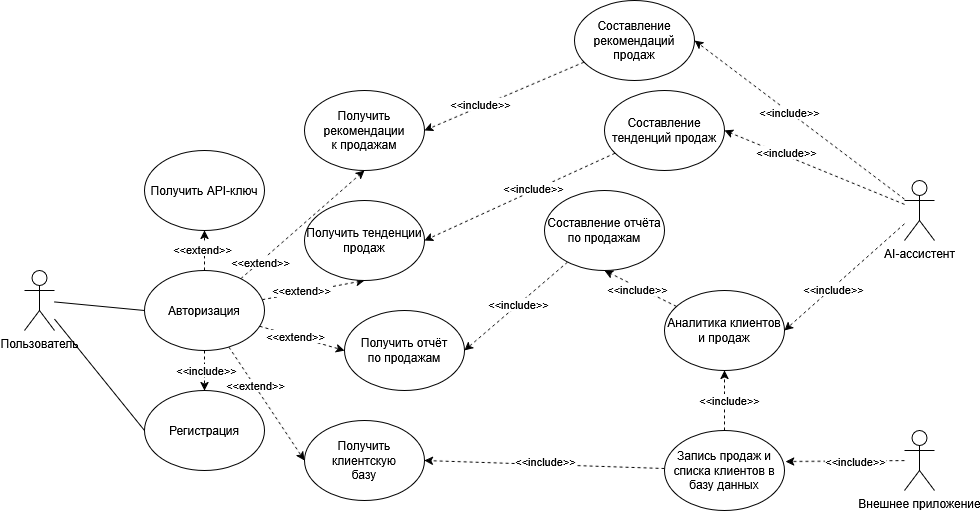

The diagram above was exported from draw.io. Its source (the exported page's mxGraphModel, read from the mxfile embedded in the PNG):
<mxGraphModel dx="1426" dy="1956" grid="1" gridSize="10" guides="1" tooltips="1" connect="1" arrows="1" fold="1" page="1" pageScale="1" pageWidth="827" pageHeight="1169" math="0" shadow="0">
  <root>
    <mxCell id="0" />
    <mxCell id="1" parent="0" />
    <mxCell id="gNezYPlfDcPY40IgByCp-1" parent="1" style="shape=umlActor;verticalLabelPosition=bottom;verticalAlign=top;html=1;outlineConnect=0;" value="Пользователь" vertex="1">
      <mxGeometry height="60" width="30" x="80" y="240" as="geometry" />
    </mxCell>
    <mxCell id="gNezYPlfDcPY40IgByCp-4" parent="1" style="ellipse;whiteSpace=wrap;html=1;" value="Регистрация" vertex="1">
      <mxGeometry height="80" width="120" x="200" y="360" as="geometry" />
    </mxCell>
    <mxCell id="8k6qGr2nXKa-lOxv9-Gi-1" edge="1" parent="1" source="gNezYPlfDcPY40IgByCp-5" style="edgeStyle=orthogonalEdgeStyle;rounded=0;orthogonalLoop=1;jettySize=auto;html=1;entryX=0.5;entryY=0;entryDx=0;entryDy=0;dashed=1;" target="gNezYPlfDcPY40IgByCp-4">
      <mxGeometry relative="1" as="geometry" />
    </mxCell>
    <mxCell id="8k6qGr2nXKa-lOxv9-Gi-2" connectable="0" parent="8k6qGr2nXKa-lOxv9-Gi-1" style="edgeLabel;html=1;align=center;verticalAlign=middle;resizable=0;points=[];" value="&amp;lt;&amp;lt;include&amp;gt;&amp;gt;" vertex="1">
      <mxGeometry relative="1" x="-0.05" y="1" as="geometry">
        <mxPoint as="offset" />
      </mxGeometry>
    </mxCell>
    <mxCell id="8k6qGr2nXKa-lOxv9-Gi-4" edge="1" parent="1" source="gNezYPlfDcPY40IgByCp-5" style="rounded=0;orthogonalLoop=1;jettySize=auto;html=1;entryX=0.5;entryY=1;entryDx=0;entryDy=0;dashed=1;" target="gNezYPlfDcPY40IgByCp-9">
      <mxGeometry relative="1" as="geometry" />
    </mxCell>
    <mxCell id="8k6qGr2nXKa-lOxv9-Gi-9" connectable="0" parent="8k6qGr2nXKa-lOxv9-Gi-4" style="edgeLabel;html=1;align=center;verticalAlign=middle;resizable=0;points=[];" value="&amp;lt;&amp;lt;extend&amp;gt;&amp;gt;" vertex="1">
      <mxGeometry relative="1" x="0.1" y="3" as="geometry">
        <mxPoint as="offset" />
      </mxGeometry>
    </mxCell>
    <mxCell id="8k6qGr2nXKa-lOxv9-Gi-5" edge="1" parent="1" source="gNezYPlfDcPY40IgByCp-5" style="rounded=0;orthogonalLoop=1;jettySize=auto;html=1;entryX=0.5;entryY=1;entryDx=0;entryDy=0;dashed=1;" target="gNezYPlfDcPY40IgByCp-17">
      <mxGeometry relative="1" as="geometry" />
    </mxCell>
    <mxCell id="8k6qGr2nXKa-lOxv9-Gi-10" connectable="0" parent="8k6qGr2nXKa-lOxv9-Gi-5" style="edgeLabel;html=1;align=center;verticalAlign=middle;resizable=0;points=[];" value="&amp;lt;&amp;lt;extend&amp;gt;&amp;gt;" vertex="1">
      <mxGeometry relative="1" x="-0.6823" as="geometry">
        <mxPoint as="offset" />
      </mxGeometry>
    </mxCell>
    <mxCell id="8k6qGr2nXKa-lOxv9-Gi-6" edge="1" parent="1" source="gNezYPlfDcPY40IgByCp-5" style="rounded=0;orthogonalLoop=1;jettySize=auto;html=1;entryX=0.5;entryY=1;entryDx=0;entryDy=0;dashed=1;" target="gNezYPlfDcPY40IgByCp-10">
      <mxGeometry relative="1" as="geometry" />
    </mxCell>
    <mxCell id="8k6qGr2nXKa-lOxv9-Gi-11" connectable="0" parent="8k6qGr2nXKa-lOxv9-Gi-6" style="edgeLabel;html=1;align=center;verticalAlign=middle;resizable=0;points=[];" value="&amp;lt;&amp;lt;extend&amp;gt;&amp;gt;" vertex="1">
      <mxGeometry relative="1" x="-0.226" y="2" as="geometry">
        <mxPoint as="offset" />
      </mxGeometry>
    </mxCell>
    <mxCell id="8k6qGr2nXKa-lOxv9-Gi-7" edge="1" parent="1" source="gNezYPlfDcPY40IgByCp-5" style="rounded=0;orthogonalLoop=1;jettySize=auto;html=1;entryX=0;entryY=0.5;entryDx=0;entryDy=0;dashed=1;" target="gNezYPlfDcPY40IgByCp-11">
      <mxGeometry relative="1" as="geometry" />
    </mxCell>
    <mxCell id="8k6qGr2nXKa-lOxv9-Gi-12" connectable="0" parent="8k6qGr2nXKa-lOxv9-Gi-7" style="edgeLabel;html=1;align=center;verticalAlign=middle;resizable=0;points=[];" value="&amp;lt;&amp;lt;extend&amp;gt;&amp;gt;" vertex="1">
      <mxGeometry relative="1" x="-0.155" as="geometry">
        <mxPoint as="offset" />
      </mxGeometry>
    </mxCell>
    <mxCell id="8k6qGr2nXKa-lOxv9-Gi-8" edge="1" parent="1" source="gNezYPlfDcPY40IgByCp-5" style="rounded=0;orthogonalLoop=1;jettySize=auto;html=1;entryX=0;entryY=0.5;entryDx=0;entryDy=0;dashed=1;" target="gNezYPlfDcPY40IgByCp-12">
      <mxGeometry relative="1" as="geometry" />
    </mxCell>
    <mxCell id="8k6qGr2nXKa-lOxv9-Gi-13" connectable="0" parent="8k6qGr2nXKa-lOxv9-Gi-8" style="edgeLabel;html=1;align=center;verticalAlign=middle;resizable=0;points=[];" value="&amp;lt;&amp;lt;extend&amp;gt;&amp;gt;" vertex="1">
      <mxGeometry relative="1" x="-0.3263" y="1" as="geometry">
        <mxPoint as="offset" />
      </mxGeometry>
    </mxCell>
    <mxCell id="gNezYPlfDcPY40IgByCp-5" parent="1" style="ellipse;whiteSpace=wrap;html=1;" value="Авторизация" vertex="1">
      <mxGeometry height="80" width="120" x="200" y="240" as="geometry" />
    </mxCell>
    <mxCell id="gNezYPlfDcPY40IgByCp-6" edge="1" parent="1" source="gNezYPlfDcPY40IgByCp-1" style="endArrow=none;html=1;rounded=0;entryX=0;entryY=0.5;entryDx=0;entryDy=0;" target="gNezYPlfDcPY40IgByCp-4" value="">
      <mxGeometry height="50" relative="1" width="50" as="geometry">
        <mxPoint x="380" y="310" as="sourcePoint" />
        <mxPoint x="430" y="260" as="targetPoint" />
      </mxGeometry>
    </mxCell>
    <mxCell id="gNezYPlfDcPY40IgByCp-7" edge="1" parent="1" source="gNezYPlfDcPY40IgByCp-1" style="endArrow=none;html=1;rounded=0;entryX=0;entryY=0.5;entryDx=0;entryDy=0;" target="gNezYPlfDcPY40IgByCp-5" value="">
      <mxGeometry height="50" relative="1" width="50" as="geometry">
        <mxPoint x="150" y="280" as="sourcePoint" />
        <mxPoint x="240" y="391" as="targetPoint" />
      </mxGeometry>
    </mxCell>
    <mxCell id="gNezYPlfDcPY40IgByCp-9" parent="1" style="ellipse;whiteSpace=wrap;html=1;" value="Получить API-ключ" vertex="1">
      <mxGeometry height="80" width="120" x="200" y="120" as="geometry" />
    </mxCell>
    <mxCell id="gNezYPlfDcPY40IgByCp-10" parent="1" style="ellipse;whiteSpace=wrap;html=1;" value="Получить тенденции&lt;br&gt;продаж" vertex="1">
      <mxGeometry height="80" width="120" x="360" y="170" as="geometry" />
    </mxCell>
    <mxCell id="gNezYPlfDcPY40IgByCp-11" parent="1" style="ellipse;whiteSpace=wrap;html=1;" value="Получить отчёт&lt;br&gt;по продажам" vertex="1">
      <mxGeometry height="80" width="120" x="400" y="280" as="geometry" />
    </mxCell>
    <mxCell id="gNezYPlfDcPY40IgByCp-12" parent="1" style="ellipse;whiteSpace=wrap;html=1;" value="Получить клиентскую&lt;br&gt;базу" vertex="1">
      <mxGeometry height="80" width="120" x="360" y="390" as="geometry" />
    </mxCell>
    <mxCell id="gNezYPlfDcPY40IgByCp-17" parent="1" style="ellipse;whiteSpace=wrap;html=1;" value="Получить рекомендации&lt;br&gt;к продажам" vertex="1">
      <mxGeometry height="80" width="120" x="360" y="60" as="geometry" />
    </mxCell>
    <mxCell id="gNezYPlfDcPY40IgByCp-19" parent="1" style="shape=umlActor;verticalLabelPosition=bottom;verticalAlign=top;html=1;outlineConnect=0;" value="Внешнее приложение" vertex="1">
      <mxGeometry height="60" width="30" x="960" y="400" as="geometry" />
    </mxCell>
    <mxCell id="gNezYPlfDcPY40IgByCp-33" edge="1" parent="1" source="gNezYPlfDcPY40IgByCp-22" style="rounded=0;orthogonalLoop=1;jettySize=auto;html=1;entryX=1;entryY=0.5;entryDx=0;entryDy=0;dashed=1;" target="gNezYPlfDcPY40IgByCp-32">
      <mxGeometry relative="1" as="geometry" />
    </mxCell>
    <mxCell id="gNezYPlfDcPY40IgByCp-49" connectable="0" parent="gNezYPlfDcPY40IgByCp-33" style="edgeLabel;html=1;align=center;verticalAlign=middle;resizable=0;points=[];" value="&amp;lt;&amp;lt;include&amp;gt;&amp;gt;" vertex="1">
      <mxGeometry relative="1" x="0.0994" as="geometry">
        <mxPoint as="offset" />
      </mxGeometry>
    </mxCell>
    <mxCell id="gNezYPlfDcPY40IgByCp-34" edge="1" parent="1" source="gNezYPlfDcPY40IgByCp-22" style="rounded=0;orthogonalLoop=1;jettySize=auto;html=1;entryX=1;entryY=0.5;entryDx=0;entryDy=0;dashed=1;" target="gNezYPlfDcPY40IgByCp-31">
      <mxGeometry relative="1" as="geometry" />
    </mxCell>
    <mxCell id="gNezYPlfDcPY40IgByCp-48" connectable="0" parent="gNezYPlfDcPY40IgByCp-34" style="edgeLabel;html=1;align=center;verticalAlign=middle;resizable=0;points=[];" value="&amp;lt;&amp;lt;include&amp;gt;&amp;gt;" vertex="1">
      <mxGeometry relative="1" x="0.3307" y="-4" as="geometry">
        <mxPoint x="-1" as="offset" />
      </mxGeometry>
    </mxCell>
    <mxCell id="gNezYPlfDcPY40IgByCp-35" edge="1" parent="1" source="gNezYPlfDcPY40IgByCp-22" style="rounded=0;orthogonalLoop=1;jettySize=auto;html=1;entryX=1;entryY=0.5;entryDx=0;entryDy=0;dashed=1;" target="gNezYPlfDcPY40IgByCp-29">
      <mxGeometry relative="1" as="geometry" />
    </mxCell>
    <mxCell id="gNezYPlfDcPY40IgByCp-47" connectable="0" parent="gNezYPlfDcPY40IgByCp-35" style="edgeLabel;html=1;align=center;verticalAlign=middle;resizable=0;points=[];" value="&amp;lt;&amp;lt;include&amp;gt;&amp;gt;" vertex="1">
      <mxGeometry relative="1" x="0.2032" y="1" as="geometry">
        <mxPoint as="offset" />
      </mxGeometry>
    </mxCell>
    <mxCell id="gNezYPlfDcPY40IgByCp-22" parent="1" style="shape=umlActor;verticalLabelPosition=bottom;verticalAlign=top;html=1;outlineConnect=0;" value="AI-ассистент" vertex="1">
      <mxGeometry height="60" width="30" x="960" y="150" as="geometry" />
    </mxCell>
    <mxCell id="gNezYPlfDcPY40IgByCp-40" edge="1" parent="1" source="gNezYPlfDcPY40IgByCp-25" style="edgeStyle=orthogonalEdgeStyle;rounded=0;orthogonalLoop=1;jettySize=auto;html=1;entryX=0.5;entryY=1;entryDx=0;entryDy=0;dashed=1;" target="gNezYPlfDcPY40IgByCp-29">
      <mxGeometry relative="1" as="geometry" />
    </mxCell>
    <mxCell id="gNezYPlfDcPY40IgByCp-45" connectable="0" parent="gNezYPlfDcPY40IgByCp-40" style="edgeLabel;html=1;align=center;verticalAlign=middle;resizable=0;points=[];" value="&amp;lt;&amp;lt;include&amp;gt;&amp;gt;" vertex="1">
      <mxGeometry relative="1" x="0.02" y="-4" as="geometry">
        <mxPoint as="offset" />
      </mxGeometry>
    </mxCell>
    <mxCell id="8k6qGr2nXKa-lOxv9-Gi-14" edge="1" parent="1" source="gNezYPlfDcPY40IgByCp-25" style="rounded=0;orthogonalLoop=1;jettySize=auto;html=1;entryX=1;entryY=0.5;entryDx=0;entryDy=0;dashed=1;" target="gNezYPlfDcPY40IgByCp-12">
      <mxGeometry relative="1" as="geometry" />
    </mxCell>
    <mxCell id="8k6qGr2nXKa-lOxv9-Gi-15" connectable="0" parent="8k6qGr2nXKa-lOxv9-Gi-14" style="edgeLabel;html=1;align=center;verticalAlign=middle;resizable=0;points=[];" value="&amp;lt;&amp;lt;include&amp;gt;&amp;gt;" vertex="1">
      <mxGeometry relative="1" x="-0.0086" y="2" as="geometry">
        <mxPoint x="-1" y="-6" as="offset" />
      </mxGeometry>
    </mxCell>
    <mxCell id="gNezYPlfDcPY40IgByCp-25" parent="1" style="ellipse;whiteSpace=wrap;html=1;" value="Запись продаж и списка клиентов в базу данных" vertex="1">
      <mxGeometry height="80" width="120" x="720" y="400" as="geometry" />
    </mxCell>
    <mxCell id="gNezYPlfDcPY40IgByCp-28" edge="1" parent="1" source="gNezYPlfDcPY40IgByCp-19" style="rounded=0;orthogonalLoop=1;jettySize=auto;html=1;entryX=1.01;entryY=0.388;entryDx=0;entryDy=0;entryPerimeter=0;dashed=1;" target="gNezYPlfDcPY40IgByCp-25">
      <mxGeometry relative="1" as="geometry" />
    </mxCell>
    <mxCell id="gNezYPlfDcPY40IgByCp-46" connectable="0" parent="gNezYPlfDcPY40IgByCp-28" style="edgeLabel;html=1;align=center;verticalAlign=middle;resizable=0;points=[];" value="&amp;lt;&amp;lt;include&amp;gt;&amp;gt;" vertex="1">
      <mxGeometry relative="1" x="-0.1515" as="geometry">
        <mxPoint as="offset" />
      </mxGeometry>
    </mxCell>
    <mxCell id="gNezYPlfDcPY40IgByCp-36" edge="1" parent="1" source="gNezYPlfDcPY40IgByCp-29" style="rounded=0;orthogonalLoop=1;jettySize=auto;html=1;entryX=0.5;entryY=1;entryDx=0;entryDy=0;dashed=1;" target="gNezYPlfDcPY40IgByCp-30">
      <mxGeometry relative="1" as="geometry" />
    </mxCell>
    <mxCell id="gNezYPlfDcPY40IgByCp-44" connectable="0" parent="gNezYPlfDcPY40IgByCp-36" style="edgeLabel;html=1;align=center;verticalAlign=middle;resizable=0;points=[];" value="&amp;lt;&amp;lt;include&amp;gt;&amp;gt;" vertex="1">
      <mxGeometry relative="1" x="0.0711" y="2" as="geometry">
        <mxPoint as="offset" />
      </mxGeometry>
    </mxCell>
    <mxCell id="gNezYPlfDcPY40IgByCp-29" parent="1" style="ellipse;whiteSpace=wrap;html=1;" value="Аналитика клиентов и продаж" vertex="1">
      <mxGeometry height="80" width="120" x="720" y="260" as="geometry" />
    </mxCell>
    <mxCell id="gNezYPlfDcPY40IgByCp-39" edge="1" parent="1" source="gNezYPlfDcPY40IgByCp-30" style="rounded=0;orthogonalLoop=1;jettySize=auto;html=1;entryX=1;entryY=0.5;entryDx=0;entryDy=0;dashed=1;" target="gNezYPlfDcPY40IgByCp-11">
      <mxGeometry relative="1" as="geometry" />
    </mxCell>
    <mxCell id="gNezYPlfDcPY40IgByCp-43" connectable="0" parent="gNezYPlfDcPY40IgByCp-39" style="edgeLabel;html=1;align=center;verticalAlign=middle;resizable=0;points=[];" value="&amp;lt;&amp;lt;include&amp;gt;&amp;gt;" vertex="1">
      <mxGeometry relative="1" x="-0.0454" as="geometry">
        <mxPoint as="offset" />
      </mxGeometry>
    </mxCell>
    <mxCell id="gNezYPlfDcPY40IgByCp-30" parent="1" style="ellipse;whiteSpace=wrap;html=1;" value="Составление отчёта по продажам" vertex="1">
      <mxGeometry height="80" width="120" x="600" y="160" as="geometry" />
    </mxCell>
    <mxCell id="gNezYPlfDcPY40IgByCp-38" edge="1" parent="1" source="gNezYPlfDcPY40IgByCp-31" style="rounded=0;orthogonalLoop=1;jettySize=auto;html=1;entryX=1;entryY=0.5;entryDx=0;entryDy=0;dashed=1;" target="gNezYPlfDcPY40IgByCp-10">
      <mxGeometry relative="1" as="geometry" />
    </mxCell>
    <mxCell id="gNezYPlfDcPY40IgByCp-42" connectable="0" parent="gNezYPlfDcPY40IgByCp-38" style="edgeLabel;html=1;align=center;verticalAlign=middle;resizable=0;points=[];" value="&amp;lt;&amp;lt;include&amp;gt;&amp;gt;" vertex="1">
      <mxGeometry relative="1" x="-0.151" y="-3" as="geometry">
        <mxPoint as="offset" />
      </mxGeometry>
    </mxCell>
    <mxCell id="gNezYPlfDcPY40IgByCp-31" parent="1" style="ellipse;whiteSpace=wrap;html=1;" value="Составление тенденций продаж" vertex="1">
      <mxGeometry height="80" width="120" x="660" y="60" as="geometry" />
    </mxCell>
    <mxCell id="gNezYPlfDcPY40IgByCp-37" edge="1" parent="1" source="gNezYPlfDcPY40IgByCp-32" style="rounded=0;orthogonalLoop=1;jettySize=auto;html=1;entryX=1;entryY=0.5;entryDx=0;entryDy=0;dashed=1;" target="gNezYPlfDcPY40IgByCp-17">
      <mxGeometry relative="1" as="geometry" />
    </mxCell>
    <mxCell id="gNezYPlfDcPY40IgByCp-41" connectable="0" parent="gNezYPlfDcPY40IgByCp-37" style="edgeLabel;html=1;align=center;verticalAlign=middle;resizable=0;points=[];" value="&amp;lt;&amp;lt;include&amp;gt;&amp;gt;" vertex="1">
      <mxGeometry relative="1" x="0.2949" y="-2" as="geometry">
        <mxPoint as="offset" />
      </mxGeometry>
    </mxCell>
    <mxCell id="gNezYPlfDcPY40IgByCp-32" parent="1" style="ellipse;whiteSpace=wrap;html=1;" value="Составление рекомендаций продаж" vertex="1">
      <mxGeometry height="80" width="120" x="630" y="-30" as="geometry" />
    </mxCell>
  </root>
</mxGraphModel>